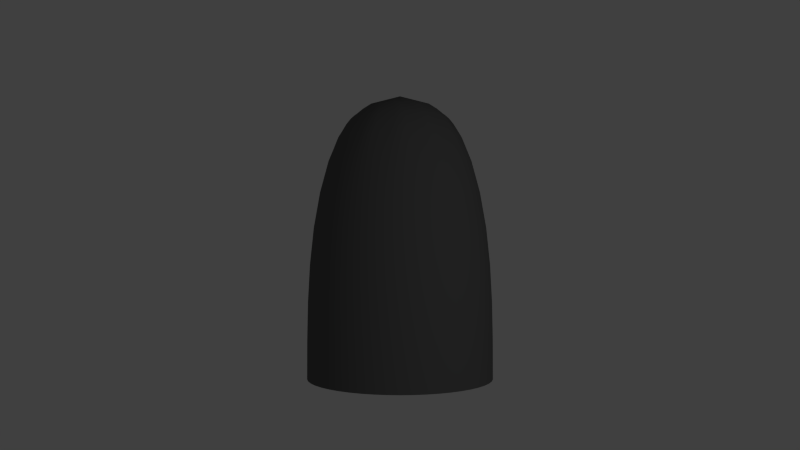 # Source: projectile.blend  (saved by Blender 2.74.0; exported with 4.5.12 LTS)
import bpy
from mathutils import Matrix  # noqa: F401  (used for matrix-valued properties, if any)

bpy.ops.wm.read_factory_settings(use_empty=True)
scene = bpy.context.scene
scene.name = 'Scene'

# ---- collections
col_collection_1 = bpy.data.collections.new('Collection 1'); scene.collection.children.link(col_collection_1)

# ---- materials (node trees are filled in below, after node groups)
mat_material_001 = bpy.data.materials.new('Material.001')
mat_material_001.alpha_threshold = 0.0
mat_material_001.use_transparent_shadow = False
mat_material_001.diffuse_color = (0.1282, 0.1282, 0.1282, 1.0)
mat_material_001.roughness = 0.5
mat_material_001.specular_intensity = 0.2

# ---- material node trees

# ---- world
world_world = bpy.data.worlds.new('World'); scene.world = world_world
world_world.color = (0.05088, 0.05088, 0.05088)
world_world.use_sun_shadow = False
world_world.sun_shadow_jitter_overblur = 0.0
world_world.cycles.sampling_method = 'MANUAL'
world_world.cycles.sample_map_resolution = 256

# ---- cameras
cam_camera = bpy.data.cameras.new('Camera')
cam_camera.clip_end = 100.0
cam_camera.lens = 35.0
cam_camera.sensor_width = 32.0
cam_camera.sensor_height = 18.0
cam_camera.ortho_scale = 7.314
cam_camera.dof.focus_distance = 0.0
cam_camera.dof.aperture_fstop = 128.0

# ---- lights
light_lamp = bpy.data.lights.new('Lamp', 'POINT')
light_lamp.transmission_factor = 0.0
light_lamp.cutoff_distance = 30.0
light_lamp.energy = 100.0
light_lamp.shadow_buffer_clip_start = 1.001
light_lamp.shadow_soft_size = 0.1
light_lamp.shadow_maximum_resolution = 0.006
light_lamp.use_absolute_resolution = True
light_lamp.cycles.use_multiple_importance_sampling = False

# ---- meshes
me_cylinder = bpy.data.meshes.new('Cylinder')
me_cylinder.from_pydata([(0.0, 1.0, -1.0), (0.0, 1.0, 0.5819), (0.5, 0.866, -1.0), (0.5, 0.866, 0.5819), (0.866, 0.5, -1.0), (0.866, 0.5, 0.5819), (1.0, -4.371e-08, -1.0), (1.0, -2.543e-08, 0.5819), (0.866, -0.5, -1.0), (0.866, -0.5, 0.5819), (0.5, -0.866, -1.0), (0.5, -0.866, 0.5819), (1.51e-07, -1.0, -1.0), (1.51e-07, -1.0, 0.5819), (-0.5, -0.866, -1.0), (-0.5, -0.866, 0.5819), (-0.866, -0.5, -1.0), (-0.866, -0.5, 0.5819), (-1.0, -4.649e-07, -1.0), (-1.0, -4.466e-07, 0.5819), (-0.866, 0.5, -1.0), (-0.866, 0.5, 0.5819), (-0.5, 0.866, -1.0), (-0.5, 0.866, 0.5819), (0.2866, 0.4965, 1.964), (3.891e-08, 0.5733, 1.964), (0.4965, 0.2866, 1.964), (0.5733, -8.441e-08, 1.964), (0.4965, -0.2866, 1.964), (0.2866, -0.4965, 1.964), (1.255e-07, -0.5733, 1.964), (-0.2866, -0.4965, 1.964), (-0.4965, -0.2866, 1.964), (-0.5733, -3.259e-07, 1.964), (-0.4965, 0.2866, 1.964), (-0.2866, 0.4965, 1.964)], [], [(0, 1, 3, 2), (2, 3, 5, 4), (4, 5, 7, 6), (6, 7, 9, 8), (8, 9, 11, 10), (10, 11, 13, 12), (12, 13, 15, 14), (14, 15, 17, 16), (16, 17, 19, 18), (18, 19, 21, 20), (1, 23, 35, 25), (22, 23, 1, 0), (20, 21, 23, 22), (0, 2, 4, 6, 8, 10, 12, 14, 16, 18, 20, 22), (24, 25, 35, 34, 33, 32, 31, 30, 29, 28, 27, 26), (23, 21, 34, 35), (21, 19, 33, 34), (19, 17, 32, 33), (17, 15, 31, 32), (15, 13, 30, 31), (13, 11, 29, 30), (11, 9, 28, 29), (9, 7, 27, 28), (7, 5, 26, 27), (5, 3, 24, 26), (3, 1, 25, 24)])
me_cylinder.polygons.foreach_set('use_smooth', [True] * 26)
_k = set([(0, 2), (0, 22), (2, 4), (4, 6), (6, 8), (8, 10), (10, 12), (12, 14), (14, 16), (16, 18), (18, 20), (20, 22)])
me_cylinder.attributes.new('sharp_edge', 'BOOLEAN', 'EDGE').data.foreach_set('value', [ (min(e.vertices), max(e.vertices)) in _k for e in me_cylinder.edges])
_k = {(0, 2): 1.0, (2, 4): 1.0, (4, 6): 1.0, (6, 8): 1.0, (8, 10): 1.0, (10, 12): 1.0, (12, 14): 1.0, (14, 16): 1.0, (16, 18): 1.0, (18, 20): 1.0, (20, 22): 1.0, (0, 22): 1.0}
me_cylinder.attributes.new('crease_edge', 'FLOAT', 'EDGE').data.foreach_set('value', [_k.get((min(e.vertices), max(e.vertices)), 0.0) for e in me_cylinder.edges])
me_cylinder.materials.append(mat_material_001)
me_cylinder.use_remesh_preserve_volume = False
me_cylinder.use_remesh_preserve_attributes = False
me_cylinder.use_mirror_vertex_groups = False
me_cylinder.update()

# ---- objects
ob_cylinder = bpy.data.objects.new('Cylinder', me_cylinder)
ob_lamp = bpy.data.objects.new('Lamp', light_lamp)
ob_camera = bpy.data.objects.new('Camera', cam_camera)

# ---- transforms, parenting, visibility, modifiers, constraints
ob_cylinder.location = (0.0, -0.5747, 0.0)
ob_cylinder.rotation_euler = (-1.571, -0.0, 0.0)
ob_cylinder.lineart.crease_threshold = 0.0
_m = ob_cylinder.modifiers.new('Subsurf', 'SUBSURF')
_m.uv_smooth = 'PRESERVE_CORNERS'
_m.quality = 2
_m.levels = 2
_m.show_only_control_edges = False
_m = ob_cylinder.modifiers.new('EdgeSplit', 'EDGE_SPLIT')
_m.use_edge_angle = False
ob_lamp.location = (4.076, 1.005, 5.904)
ob_lamp.rotation_euler = (0.6503, 0.05522, 1.866)
ob_lamp.lock_rotations_4d = False
ob_lamp.empty_display_type = 'ARROWS'
ob_lamp.color = (0.0, 0.0, 0.0, 0.0)
ob_lamp.lineart.crease_threshold = 0.0
ob_camera.location = (0.0, 0.0, 9.046)
ob_camera.lock_rotations_4d = False
ob_camera.empty_display_type = 'ARROWS'
ob_camera.color = (0.0, 0.0, 0.0, 0.0)
ob_camera.display_type = 'WIRE'
ob_camera.lineart.crease_threshold = 0.0

# ---- collection membership
col_collection_1.objects.link(ob_cylinder)
col_collection_1.objects.link(ob_lamp)
col_collection_1.objects.link(ob_camera)

# ---- scene / render settings (as saved in the file)
scene.camera = ob_camera
scene.frame_start = 1; scene.frame_end = 250; scene.frame_set(1)
scene.render.engine = 'BLENDER_EEVEE_NEXT'
scene.render.resolution_percentage = 50
scene.render.dither_intensity = 0.0
scene.render.film_transparent = True
scene.cycles.use_denoising = False
scene.cycles.samples = 10
scene.cycles.sampling_pattern = 'TABULATED_SOBOL'
scene.cycles.light_sampling_threshold = 0.0
scene.cycles.use_adaptive_sampling = False
scene.cycles.use_light_tree = False
scene.cycles.blur_glossy = 0.0
scene.cycles.pixel_filter_type = 'GAUSSIAN'
scene.cycles.sample_clamp_indirect = 0.0
scene.view_settings.view_transform = 'Standard'
bpy.context.view_layer.update()
